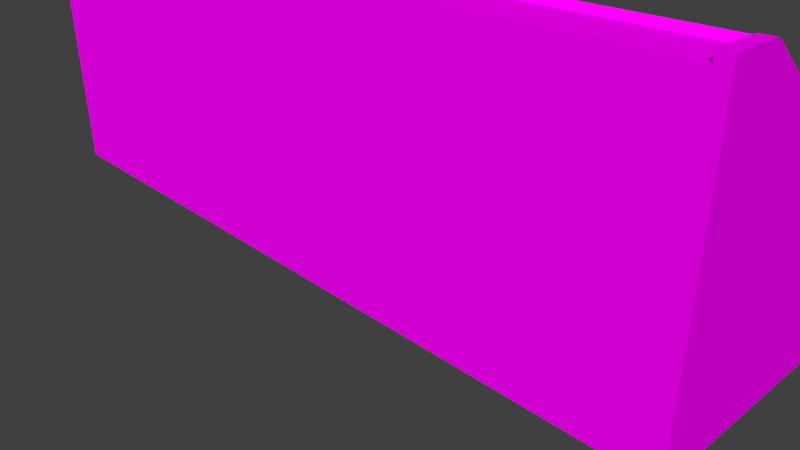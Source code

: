# Source: Terminalconsole4.blend  (saved by Blender 2.78.0; exported with 4.5.12 LTS)
import bpy
from mathutils import Matrix  # noqa: F401  (used for matrix-valued properties, if any)

bpy.ops.wm.read_factory_settings(use_empty=True)
scene = bpy.context.scene
scene.name = 'Scene'

# ---- collections
col_collection_1 = bpy.data.collections.new('Collection 1'); scene.collection.children.link(col_collection_1)

# ---- images (referenced by path relative to the original .blend; pixels are not part of the script)
import os
ASSET_DIR = os.environ.get("B2B_ASSET_DIR", "")  # directory of the original .blend (textures are referenced by path, not embedded)
HERE = os.path.dirname(os.path.abspath(__file__))  # packed textures are extracted next to this script under _unpacked/

def load_image(name, relpath, width, height, colorspace="sRGB"):
    """Load a texture the original file referenced (path relative to the .blend, or extracted next to this script)."""
    p = next((c for c in (os.path.join(HERE, relpath), os.path.join(ASSET_DIR, relpath)) if relpath and os.path.exists(c)), "")
    if p:
        img = bpy.data.images.load(p, check_existing=True)
        img.name = name
    else:  # same state as the original file: an image datablock whose file is absent (Cycles renders it pink)
        img = bpy.data.images.new(name, width, height)
        img.source = "FILE"
        img.filepath = "//" + (relpath or name)
    img.colorspace_settings.name = colorspace
    return img
img_black_png = load_image('Black.png', 'Black.png', 1024, 1024, 'sRGB')
img_pk02_computer01a_c_png = load_image('pk02_computer01a_C.png', 'pk02_computer01a_C.png', 1024, 1024, 'sRGB')
img_pk02_computer01b_c_png = load_image('pk02_computer01b_C.png', 'pk02_computer01b_C.png', 1024, 1024, 'sRGB')
img_pk02_computer01c_c_png = load_image('pk02_computer01c_C.png', 'pk02_computer01c_C.png', 1024, 1024, 'sRGB')
img_pk02_beam01_c_png = load_image('pk02_beam01_C.png', 'pk02_beam01_C.png', 1024, 1024, 'sRGB')
img_pk02_switches01b_c_png = load_image('pk02_switches01b_C.png', 'pk02_switches01b_C.png', 1024, 1024, 'sRGB')
img_pk02_wall06b_c_png = load_image('pk02_wall06b_C.png', 'pk02_wall06b_C.png', 1024, 1024, 'sRGB')

# ---- materials (node trees are filled in below, after node groups)
mat_terminalconsole3black = bpy.data.materials.new('Terminalconsole3black')
mat_terminalconsole3black.alpha_threshold = 0.0
mat_terminalconsole3black.roughness = 0.5
mat_term3computer1 = bpy.data.materials.new('Term3Computer1')
mat_term3computer1.alpha_threshold = 0.0
mat_term3computer1.roughness = 0.5
mat_term3computer2 = bpy.data.materials.new('Term3Computer2')
mat_term3computer2.alpha_threshold = 0.0
mat_term3computer2.roughness = 0.5
mat_term3computer3 = bpy.data.materials.new('Term3Computer3')
mat_term3computer3.alpha_threshold = 0.0
mat_term3computer3.roughness = 0.5
mat_term3beam = bpy.data.materials.new('Term3Beam')
mat_term3beam.alpha_threshold = 0.0
mat_term3beam.roughness = 0.5
mat_term3computer_switch = bpy.data.materials.new('Term3Computer switch')
mat_term3computer_switch.alpha_threshold = 0.0
mat_term3computer_switch.roughness = 0.5
mat_term3wallplate = bpy.data.materials.new('Term3wallplate')
mat_term3wallplate.alpha_threshold = 0.0
mat_term3wallplate.roughness = 0.5

# ---- material node trees
mat_terminalconsole3black.use_nodes = True; mat_terminalconsole3black.node_tree.nodes.clear()
_N = mat_terminalconsole3black.node_tree.nodes; _L = mat_terminalconsole3black.node_tree.links
n0 = _N.new('ShaderNodeOutputMaterial'); n0.name = 'Material Output'; n0.location = (300, 300)
n1 = _N.new('ShaderNodeBsdfDiffuse'); n1.name = 'Diffuse BSDF'; n1.location = (10, 300)
n2 = _N.new('ShaderNodeTexImage'); n2.name = 'Image Texture'; n2.location = (-180, 300)
n2.width = 140
n2.image = img_black_png
_L.new(n1.outputs[0], n0.inputs[0])
_L.new(n2.outputs[0], n1.inputs[0])
n0.is_active_output = True
mat_term3computer1.use_nodes = True; mat_term3computer1.node_tree.nodes.clear()
_N = mat_term3computer1.node_tree.nodes; _L = mat_term3computer1.node_tree.links
n0 = _N.new('ShaderNodeOutputMaterial'); n0.name = 'Material Output'; n0.location = (300, 300)
n1 = _N.new('ShaderNodeBsdfDiffuse'); n1.name = 'Diffuse BSDF'; n1.location = (10, 300)
n2 = _N.new('ShaderNodeTexImage'); n2.name = 'Image Texture'; n2.location = (-180, 300)
n2.width = 140
n2.image = img_pk02_computer01a_c_png
_L.new(n1.outputs[0], n0.inputs[0])
_L.new(n2.outputs[0], n1.inputs[0])
n0.is_active_output = True
mat_term3computer2.use_nodes = True; mat_term3computer2.node_tree.nodes.clear()
_N = mat_term3computer2.node_tree.nodes; _L = mat_term3computer2.node_tree.links
n0 = _N.new('ShaderNodeOutputMaterial'); n0.name = 'Material Output'; n0.location = (300, 300)
n1 = _N.new('ShaderNodeBsdfDiffuse'); n1.name = 'Diffuse BSDF'; n1.location = (10, 300)
n2 = _N.new('ShaderNodeTexImage'); n2.name = 'Image Texture'; n2.location = (-180, 300)
n2.width = 140
n2.image = img_pk02_computer01b_c_png
_L.new(n1.outputs[0], n0.inputs[0])
_L.new(n2.outputs[0], n1.inputs[0])
n0.is_active_output = True
mat_term3computer3.use_nodes = True; mat_term3computer3.node_tree.nodes.clear()
_N = mat_term3computer3.node_tree.nodes; _L = mat_term3computer3.node_tree.links
n0 = _N.new('ShaderNodeOutputMaterial'); n0.name = 'Material Output'; n0.location = (300, 300)
n1 = _N.new('ShaderNodeBsdfDiffuse'); n1.name = 'Diffuse BSDF'; n1.location = (10, 300)
n2 = _N.new('ShaderNodeTexImage'); n2.name = 'Image Texture'; n2.location = (-180, 300)
n2.width = 140
n2.image = img_pk02_computer01c_c_png
_L.new(n1.outputs[0], n0.inputs[0])
_L.new(n2.outputs[0], n1.inputs[0])
n0.is_active_output = True
mat_term3beam.use_nodes = True; mat_term3beam.node_tree.nodes.clear()
_N = mat_term3beam.node_tree.nodes; _L = mat_term3beam.node_tree.links
n0 = _N.new('ShaderNodeOutputMaterial'); n0.name = 'Material Output'; n0.location = (300, 300)
n1 = _N.new('ShaderNodeBsdfDiffuse'); n1.name = 'Diffuse BSDF'; n1.location = (10, 300)
n2 = _N.new('ShaderNodeTexImage'); n2.name = 'Image Texture'; n2.location = (-180, 300)
n2.width = 140
n2.image = img_pk02_beam01_c_png
_L.new(n1.outputs[0], n0.inputs[0])
_L.new(n2.outputs[0], n1.inputs[0])
n0.is_active_output = True
mat_term3computer_switch.use_nodes = True; mat_term3computer_switch.node_tree.nodes.clear()
_N = mat_term3computer_switch.node_tree.nodes; _L = mat_term3computer_switch.node_tree.links
n0 = _N.new('ShaderNodeOutputMaterial'); n0.name = 'Material Output'; n0.location = (300, 300)
n1 = _N.new('ShaderNodeBsdfDiffuse'); n1.name = 'Diffuse BSDF'; n1.location = (10, 300)
n2 = _N.new('ShaderNodeTexImage'); n2.name = 'Image Texture'; n2.location = (-180, 300)
n2.width = 140
n2.image = img_pk02_switches01b_c_png
_L.new(n1.outputs[0], n0.inputs[0])
_L.new(n2.outputs[0], n1.inputs[0])
n0.is_active_output = True
mat_term3wallplate.use_nodes = True; mat_term3wallplate.node_tree.nodes.clear()
_N = mat_term3wallplate.node_tree.nodes; _L = mat_term3wallplate.node_tree.links
n0 = _N.new('ShaderNodeOutputMaterial'); n0.name = 'Material Output'; n0.location = (300, 300)
n1 = _N.new('ShaderNodeBsdfDiffuse'); n1.name = 'Diffuse BSDF'; n1.location = (10, 300)
n2 = _N.new('ShaderNodeTexImage'); n2.name = 'Image Texture'; n2.location = (-180, 300)
n2.width = 140
n2.image = img_pk02_wall06b_c_png
_L.new(n1.outputs[0], n0.inputs[0])
_L.new(n2.outputs[0], n1.inputs[0])
n0.is_active_output = True

# ---- world
world_world = bpy.data.worlds.new('World'); scene.world = world_world
world_world.color = (0.05088, 0.05088, 0.05088)
world_world.use_sun_shadow = False
world_world.sun_shadow_jitter_overblur = 0.0
world_world.cycles.sampling_method = 'MANUAL'

# ---- cameras
cam_camera = bpy.data.cameras.new('Camera')
cam_camera.clip_end = 100.0
cam_camera.lens = 35.0
cam_camera.sensor_width = 32.0
cam_camera.sensor_height = 18.0
cam_camera.ortho_scale = 7.314
cam_camera.dof.focus_distance = 0.0

# ---- meshes
me_cube = bpy.data.meshes.new('Cube')
me_cube.from_pydata([(0.9895, 0.6175, -2.644), (0.9895, -1.383, -2.644), (-1.011, -1.383, -2.644), (-1.011, 0.6175, -2.644), (0.9895, 0.6175, -0.6444), (0.9895, -1.383, 0.855), (-1.011, -1.383, 0.855), (-1.011, 0.6175, -0.6444), (0.9895, -0.9294, -2.644), (-1.011, -0.9294, -2.644), (0.9895, -0.9294, 0.855), (-1.011, -0.9294, 0.855), (0.2143, 0.6175, -2.644), (0.2143, -1.383, -2.644), (0.2143, -1.383, 0.855), (0.2143, -0.9294, 0.855), (0.2143, -0.9294, -2.644), (-0.2141, 0.6175, -2.644), (-0.2141, -1.383, -2.644), (-0.2141, -1.383, 0.855), (-0.2141, -0.9294, -2.644), (-0.2141, -0.9294, 0.855), (-1.011, 0.5148, -2.644), (0.9895, 0.5148, -2.644), (0.2143, 0.5148, -2.644), (0.2143, 0.5148, -0.5449), (-0.2141, 0.5148, -2.644), (-0.2141, 0.5148, -0.5449), (0.9895, -0.8234, -2.644), (0.2143, -0.8234, 0.7523), (-0.2141, -0.8234, 0.7523), (-1.011, -0.8234, -2.644), (0.2143, -0.8234, -2.644), (-0.2141, -0.8234, -2.644), (0.9577, -0.9294, 0.855), (0.9577, 0.6175, -2.644), (0.9577, -1.383, -2.644), (0.9577, -1.383, 0.855), (0.9577, -0.9294, -2.644), (0.9577, 0.5148, -0.5449), (0.9577, 0.5148, -2.644), (0.9577, -0.8234, 0.7523), (0.9577, -0.8234, -2.644), (-0.9733, 0.6175, -2.644), (-0.9733, -1.383, -2.644), (-0.9733, -1.383, 0.855), (-0.9733, -0.9294, -2.644), (-0.9733, -0.9294, 0.855), (-0.9733, 0.5148, -2.644), (-0.9733, 0.5148, -0.5449), (-0.9733, -0.8234, -2.644), (-0.9733, -0.8234, 0.7523), (-1.011, 0.2555, -2.644), (0.2143, 0.2555, -2.644), (-0.2141, 0.2555, -2.644), (0.9895, 0.2555, -2.644), (0.2143, 0.2555, -0.2936), (-0.2141, 0.2555, -0.2936), (0.9577, 0.2555, -2.644), (-0.9733, 0.2555, -2.644), (0.9895, -0.284, -2.644), (0.2143, -0.284, 0.2294), (-0.2141, -0.284, 0.2294), (-1.011, -0.284, -2.644), (0.2143, -0.284, -2.644), (-0.2141, -0.284, -2.644), (0.9577, -0.284, -2.644), (-0.9733, -0.284, -2.644), (-0.2485, -0.9294, 0.855), (-0.2485, 0.6175, -2.644), (-0.2485, -1.383, -2.644), (-0.2485, 0.6175, -0.6444), (-0.2485, -1.383, 0.855), (-0.2485, -0.9294, -2.644), (-0.2485, 0.5148, -2.644), (-0.2485, -0.8234, -2.644), (-0.2485, 0.2555, -2.644), (-0.2485, -0.284, -2.644), (0.243, 0.6175, -2.644), (0.243, -1.383, -2.644), (0.243, 0.6175, -0.6444), (0.243, -1.383, 0.855), (0.243, -0.9294, -2.644), (0.243, 0.5148, -2.644), (0.243, -0.8234, -2.644), (0.243, -0.9294, 0.855), (0.243, 0.2555, -2.644), (0.243, -0.284, -2.644), (0.9895, -0.3644, -2.644), (0.2143, -0.3644, 0.3074), (-0.2141, -0.3644, 0.3074), (-1.011, -0.3644, -2.644), (0.2143, -0.3644, -2.644), (-0.2141, -0.3644, -2.644), (0.9577, -0.3644, -2.644), (-0.9733, -0.3644, -2.644), (-0.2485, -0.3644, -2.644), (-0.2485, -0.3644, 0.3074), (0.243, -0.3644, -2.644), (0.243, -0.3644, 0.3074), (-1.011, 0.3427, -2.644), (0.2143, 0.3427, -2.644), (-0.2141, 0.3427, -2.644), (0.9577, 0.3427, -2.644), (-0.9733, 0.3427, -2.644), (0.9895, 0.3427, -2.644), (0.2143, 0.3427, -0.378), (-0.2141, 0.3427, -0.378), (-0.2485, 0.3427, -0.378), (-0.2485, 0.3427, -2.644), (0.243, 0.3427, -0.378), (0.243, 0.3427, -2.644), (-1.011, 0.6639, -0.5696), (-1.011, 0.5612, -0.47), (0.9895, -0.777, 0.8271), (0.9895, -0.8829, 0.9298), (0.9577, -0.8829, 0.9298), (-0.2141, -0.8829, 0.9298), (0.2143, -0.8829, 0.9298), (-0.2485, -0.8829, 0.9298), (0.9895, 0.6639, -0.5696), (0.9895, 0.5612, -0.47), (0.9577, 0.5612, -0.47), (-1.011, -0.8829, 0.9298), (-1.011, -0.777, 0.8271), (0.9577, -0.777, 0.8271), (0.243, -0.8829, 0.9298), (-0.9733, -0.8829, 0.9298), (-0.9733, 0.5612, -0.47), (-0.9733, -0.777, 0.8271), (0.2143, 0.3891, -0.3032), (0.2143, 0.302, -0.2187), (-0.2141, 0.3891, -0.3032), (-0.2141, 0.302, -0.2187), (0.2143, -0.2375, 0.3042), (-0.2141, -0.2375, 0.3042), (-0.2485, 0.3891, -0.3032), (0.243, 0.3891, -0.3032), (0.2143, -0.318, 0.3822), (-0.2141, -0.318, 0.3822), (-0.2485, -0.318, 0.3822), (0.243, -0.318, 0.3822), (-0.2141, 0.2733, -0.2649), (0.2143, 0.2733, -0.2649), (0.2143, -0.2662, 0.258), (-0.2141, -0.2662, 0.258), (0.9895, -0.9294, 0.9593), (0.9895, -1.383, 0.9593), (-0.9733, -1.383, 0.9552), (-1.011, -1.383, 0.9552), (-1.011, -0.9294, 0.9552), (0.9577, -0.9294, 0.9593), (0.243, -1.383, 0.9593), (0.2143, -1.383, 0.9593), (0.2143, -0.9294, 0.9593), (-0.2485, -0.9294, 0.9593), (-0.2141, -0.9294, 0.9593), (-0.2141, -1.383, 0.9593), (0.9577, -1.383, 0.9593), (-0.9733, -0.9294, 0.9552), (-0.2485, -1.383, 0.9593), (0.243, -0.9294, 0.9593), (0.6004, 0.6175, -2.644), (0.6004, -1.383, -2.644), (0.6004, -0.9294, -2.644), (0.6004, 0.5148, -2.644), (0.6004, -0.8234, -2.644), (0.6004, 0.2555, -2.644), (0.6004, -0.284, -2.644), (0.6004, -0.3644, -2.644), (0.6004, 0.3427, -2.644), (-0.6109, 0.6175, -2.644), (-0.6109, -1.383, -2.644), (-0.6109, -0.9294, -2.644), (-0.6109, 0.5148, -2.644), (-0.6109, -0.8234, -2.644), (-0.6109, 0.2555, -2.644), (-0.6109, -0.284, -2.644), (-0.6109, -0.3644, -2.644), (-0.6109, 0.3427, -2.644), (-0.2764, 0.5148, -0.5449), (-0.2764, -0.8234, 0.7523), (-0.2764, 0.6175, -2.644), (-0.2764, -1.383, -2.644), (-0.2764, -0.9294, -2.644), (-0.2764, 0.5148, -2.644), (-0.2764, -0.8234, -2.644), (-0.2764, 0.2555, -2.644), (-0.2764, -0.284, -2.644), (-0.2764, -0.3644, -2.644), (-0.2764, 0.3427, -2.644), (-0.5836, 0.6175, -2.644), (-0.5836, -1.383, -2.644), (-0.5836, -0.9294, -2.644), (-0.5836, 0.5148, -2.644), (-0.5836, -0.8234, -2.644), (-0.5836, 0.2555, -2.644), (-0.5836, -0.284, -2.644), (-0.5836, -0.3644, -2.644), (-0.5836, 0.3427, -2.644), (-0.5836, 0.5148, -0.5449), (-0.5836, -0.8234, 0.7523), (-0.639, 0.6175, -2.644), (-0.639, -1.383, -2.644), (-0.639, -0.9294, -2.644), (-0.639, 0.5148, -2.644), (-0.639, -0.8234, -2.644), (-0.639, 0.2555, -2.644), (-0.639, -0.284, -2.644), (-0.639, -0.3644, -2.644), (-0.639, 0.3427, -2.644), (-0.639, 0.5148, -0.5449), (-0.639, -0.8234, 0.7523), (-0.9442, 0.6175, -2.644), (-0.9442, -1.383, -2.644), (-0.9442, -0.9294, -2.644), (-0.9442, 0.5148, -2.644), (-0.9442, -0.8234, -2.644), (-0.9442, 0.2555, -2.644), (-0.9442, -0.284, -2.644), (-0.9442, -0.3644, -2.644), (-0.9442, 0.3427, -2.644), (-0.9442, 0.5148, -0.5449), (-0.9442, -0.8234, 0.7523), (0.2719, 0.5148, -0.5449), (0.2719, 0.6175, -2.644), (0.2719, -1.383, -2.644), (0.2719, -0.9294, -2.644), (0.2719, 0.5148, -2.644), (0.2719, -0.8234, -2.644), (0.2719, 0.2555, -2.644), (0.2719, -0.284, -2.644), (0.2719, -0.3644, -2.644), (0.2719, 0.3427, -2.644), (0.2719, -0.8234, 0.7523), (0.2719, 0.2555, -0.2936), (0.5757, 0.5148, -0.5449), (0.5757, -0.8234, 0.7523), (0.5757, 0.2555, -0.2936), (0.5757, 0.6175, -2.644), (0.5757, -1.383, -2.644), (0.5757, -0.9294, -2.644), (0.5757, 0.5148, -2.644), (0.5757, -0.8234, -2.644), (0.5757, 0.2555, -2.644), (0.5757, -0.284, -2.644), (0.5757, -0.3644, -2.644), (0.5757, 0.3427, -2.644), (0.6254, 0.5148, -0.5449), (0.6254, -0.8234, 0.7523), (0.6254, 0.2555, -0.2936), (0.6254, 0.6175, -2.644), (0.6254, -1.383, -2.644), (0.6254, -0.9294, -2.644), (0.6254, 0.5148, -2.644), (0.6254, -0.8234, -2.644), (0.6254, 0.2555, -2.644), (0.6254, -0.284, -2.644), (0.6254, -0.3644, -2.644), (0.6254, 0.3427, -2.644), (0.9251, 0.5148, -0.5449), (0.9251, -0.8234, 0.7523), (0.9251, 0.2555, -0.2936), (0.9251, 0.6175, -2.644), (0.9251, -1.383, -2.644), (0.9251, -0.9294, -2.644), (0.9251, 0.5148, -2.644), (0.9251, -0.8234, -2.644), (0.9251, 0.2555, -2.644), (0.9251, -0.284, -2.644), (0.9251, -0.3644, -2.644), (0.9251, 0.3427, -2.644)], [], [(46, 44, 2, 9), (37, 5, 147, 158), (263, 251, 162, 239, 225, 78, 80, 4, 0, 35), (21, 15, 118, 117), (50, 46, 9, 31), (84, 82, 16, 32), (68, 72, 160, 155), (82, 79, 13, 16), (32, 16, 20, 33), (97, 140, 136, 108), (15, 21, 19, 14), (16, 13, 18, 20), (12, 24, 26, 17), (78, 83, 24, 12), (43, 48, 22, 3), (99, 110, 137, 141), (202, 213, 43, 3, 7, 71, 69, 182, 191, 171), (89, 90, 30, 29), (92, 32, 33, 93), (29, 234, 235, 224, 25, 106, 110, 99, 89), (98, 84, 32, 92), (95, 50, 31, 91), (88, 28, 42, 94), (0, 23, 40, 35), (237, 249, 250, 248, 236, 238), (8, 1, 36, 38), (19, 21, 156, 157), (51, 49, 128, 129), (28, 8, 38, 42), (49, 51, 223, 222), (220, 217, 50, 95), (213, 216, 48, 43), (217, 215, 46, 50), (215, 214, 44, 46), (221, 218, 59, 104), (105, 55, 58, 103), (4, 10, 5, 1, 8, 28, 88, 60, 55, 105, 23, 0), (104, 59, 52, 100), (111, 86, 53, 101), (101, 53, 54, 102), (218, 219, 67, 59), (234, 29, 30, 181, 201, 212, 223, 51, 129, 125, 41, 261, 249, 237), (55, 60, 66, 58), (59, 67, 63, 52), (86, 87, 64, 53), (53, 64, 65, 54), (56, 57, 142, 143), (54, 65, 77, 76), (102, 54, 76, 109), (20, 18, 70, 73), (33, 20, 73, 75), (17, 26, 74, 69), (7, 11, 123, 124, 113, 112), (93, 33, 75, 96), (180, 181, 30, 90, 97, 108, 107, 27), (230, 231, 87, 86), (233, 230, 86, 111), (232, 229, 84, 98), (225, 228, 83, 78), (227, 226, 79, 82), (45, 6, 2, 44, 214, 203, 172, 192, 183, 70, 18, 13, 79, 226, 240, 163, 252, 264, 36, 1, 5, 37, 81, 14, 19, 72), (229, 227, 82, 84), (231, 232, 98, 87), (97, 90, 89, 99, 141, 138, 139, 140), (65, 93, 96, 77), (219, 220, 95, 67), (60, 88, 94, 66), (67, 95, 91, 63), (87, 98, 92, 64), (64, 92, 93, 65), (228, 233, 111, 83), (26, 102, 109, 74), (25, 27, 107, 106), (24, 101, 102, 26), (39, 260, 262, 261, 41), (83, 111, 101, 24), (48, 104, 100, 22), (39, 41, 125, 122), (23, 105, 103, 40), (216, 221, 104, 48), (129, 124, 123, 127, 119, 117, 118, 126, 116, 115, 114, 125), (125, 114, 121, 122), (131, 134, 138, 141, 137, 130), (130, 132, 133, 131), (132, 136, 140, 139, 135, 133), (128, 113, 124, 129), (134, 135, 139, 138), (4, 80, 71, 7, 112, 120), (61, 62, 135, 134), (57, 56, 131, 133), (106, 107, 108, 136, 132, 130, 137, 110), (56, 61, 134, 131), (10, 4, 120, 121, 114, 115), (62, 57, 133, 135), (143, 142, 145, 144), (57, 62, 145, 142), (62, 61, 144, 145), (61, 56, 143, 144), (159, 150, 149, 148), (161, 154, 153, 152), (146, 151, 158, 147), (156, 155, 160, 157), (72, 19, 157, 160), (11, 6, 149, 150), (81, 85, 161, 152), (15, 14, 153, 154), (5, 10, 146, 147), (14, 81, 152, 153), (34, 37, 158, 151), (6, 45, 148, 149), (45, 47, 159, 148), (254, 259, 170, 165), (257, 258, 169, 168), (255, 253, 164, 166), (253, 252, 163, 164), (251, 254, 165, 162), (258, 255, 166, 169), (259, 256, 167, 170), (256, 257, 168, 167), (194, 199, 179, 174), (212, 201, 200, 211), (197, 198, 178, 177), (196, 197, 177, 176), (199, 196, 176, 179), (193, 192, 172, 173), (195, 193, 173, 175), (191, 194, 174, 171), (198, 195, 175, 178), (96, 75, 186, 189), (69, 74, 185, 182), (75, 73, 184, 186), (12, 17, 69, 71, 80, 78), (45, 72, 68, 47), (73, 70, 183, 184), (109, 76, 187, 190), (76, 77, 188, 187), (77, 96, 189, 188), (74, 109, 190, 185), (189, 186, 195, 198), (182, 185, 194, 191), (186, 184, 193, 195), (184, 183, 192, 193), (190, 187, 196, 199), (200, 201, 181, 180), (187, 188, 197, 196), (188, 189, 198, 197), (185, 190, 199, 194), (211, 200, 180, 27, 25, 224, 236, 248, 260, 39, 122, 128, 49, 222), (174, 179, 210, 205), (177, 178, 209, 208), (176, 177, 208, 207), (179, 176, 207, 210), (173, 172, 203, 204), (175, 173, 204, 206), (171, 174, 205, 202), (178, 175, 206, 209), (205, 210, 221, 216), (222, 223, 212, 211), (208, 209, 220, 219), (207, 208, 219, 218), (120, 112, 113, 128, 122, 121), (210, 207, 218, 221), (204, 203, 214, 215), (206, 204, 215, 217), (202, 205, 216, 213), (209, 206, 217, 220), (260, 248, 250, 262), (242, 247, 233, 228), (245, 246, 232, 231), (238, 235, 234, 237), (243, 241, 227, 229), (241, 240, 226, 227), (239, 242, 228, 225), (246, 243, 229, 232), (247, 244, 230, 233), (244, 245, 231, 230), (167, 168, 245, 244), (170, 167, 244, 247), (169, 166, 243, 246), (162, 165, 242, 239), (164, 163, 240, 241), (166, 164, 241, 243), (168, 169, 246, 245), (165, 170, 247, 242), (250, 249, 261, 262), (268, 269, 257, 256), (271, 268, 256, 259), (270, 267, 255, 258), (263, 266, 254, 251), (265, 264, 252, 253), (85, 81, 37, 34), (267, 265, 253, 255), (269, 270, 258, 257), (266, 271, 259, 254), (40, 103, 271, 266), (66, 94, 270, 269), (42, 38, 265, 267), (38, 36, 264, 265), (35, 40, 266, 263), (94, 42, 267, 270), (103, 58, 268, 271), (58, 66, 269, 268), (85, 34, 116, 126), (11, 7, 3, 22, 100, 52, 63, 91, 31, 9, 2, 6), (47, 68, 119, 127), (224, 235, 238, 236), (127, 123, 150, 159), (123, 11, 150), (47, 127, 159), (117, 119, 155, 156), (21, 117, 156), (68, 155, 119), (126, 118, 154, 161), (15, 154, 118), (85, 126, 161), (115, 116, 151, 146), (10, 115, 146), (34, 151, 116)])
me_cube.polygons.foreach_set('material_index', [0, 6, 6, 6, 0, 0, 6, 0, 0, 6, 6, 0, 0, 0, 0, 6, 6, 2, 0, 4, 0, 0, 0, 0, 4, 0, 6, 6, 0, 4, 0, 0, 0, 0, 0, 0, 6, 0, 0, 0, 0, 4, 0, 0, 0, 0, 0, 0, 0, 0, 0, 0, 6, 0, 4, 0, 0, 0, 0, 0, 6, 0, 0, 6, 0, 0, 0, 0, 0, 0, 0, 0, 6, 0, 4, 0, 0, 6, 0, 0, 6, 6, 6, 6, 6, 6, 6, 6, 6, 6, 6, 6, 6, 6, 0, 0, 0, 0, 6, 6, 6, 6, 6, 6, 6, 6, 6, 6, 6, 6, 6, 0, 0, 0, 0, 0, 0, 0, 0, 0, 4, 0, 0, 0, 0, 0, 0, 0, 0, 0, 0, 6, 6, 0, 0, 0, 0, 0, 0, 0, 0, 0, 0, 3, 0, 0, 0, 6, 0, 0, 0, 0, 0, 0, 0, 0, 0, 5, 0, 0, 6, 0, 0, 0, 0, 0, 6, 0, 0, 1, 0, 0, 0, 0, 0, 0, 0, 0, 0, 0, 0, 0, 0, 0, 2, 0, 0, 0, 0, 0, 6, 0, 0, 0, 0, 0, 0, 0, 0, 0, 0, 0, 6, 6, 6, 6, 6, 6, 6, 6, 6, 6, 6, 6, 6, 6, 6, 6])
_uv = me_cube.uv_layers.new(name='UVMap')
_uv.uv.foreach_set('vector', [0.0, 0.0, 0.0, 0.0, 0.0, 0.0, 0.0, 0.0, 1.0, 0.1404, 0.7274, 0.1404, 0.7274, 0.0, 1.0, 3.336e-07, 0.08624, 5.96e-08, 0.4878, 0.0, 0.5212, 0.0, 0.5543, 0.0, 0.9612, 0.0, 1.0, 0.0, 1.0, 1.0, 0.0, 1.0, 3.194e-07, 5.96e-08, 0.04254, 5.96e-08, 0.8283, 0.4924, 0.8283, 0.0, 0.926, 0.0, 0.926, 0.4924, 0.0, 0.0, 0.0, 0.0, 0.0, 0.0, 0.0, 0.0, 0.0, 0.0, 0.0, 0.0, 0.0, 0.0, 0.0, 0.0, 0.588, 0.0, 0.588, 0.5207, 0.4654, 0.5207, 0.4654, 0.0, 0.0, 0.0, 0.0, 0.0, 0.0, 0.0, 0.0, 0.0, 0.0, 0.0, 0.0, 0.0, 0.0, 0.0, 0.0, 0.0, 0.2471, 0.01869, 0.4942, 0.0, 0.4942, 0.9813, 0.2471, 1.0, 0.9728, 1.0, 0.5, 1.0, 0.5, 0.612, 0.9728, 0.612, 0.0, 0.0, 0.0, 0.0, 0.0, 0.0, 0.0, 0.0, 0.0, 0.0, 0.0, 0.0, 0.0, 0.0, 0.0, 0.0, 0.0, 0.0, 0.0, 0.0, 0.0, 0.0, 0.0, 0.0, 0.0, 0.0, 0.0, 0.0, 0.0, 0.0, 0.0, 0.0, 0.2471, 0.01869, 0.2471, 1.0, 3.422e-07, 0.9813, 0.0, 0.0, 0.4876, 1.0, 0.08708, 1.0, 0.04878, 1.0, 1.564e-07, 1.0, 0.0, 0.0, 1.0, 5.96e-08, 1.0, 1.0, 0.9633, 1.0, 0.5603, 1.0, 0.5244, 1.0, 8.635e-05, 8.635e-05, 0.9999, 8.635e-05, 0.9999, 0.7459, 8.686e-05, 0.7459, 0.0, 0.0, 0.0, 0.0, 0.0, 0.0, 0.0, 0.0, 2.847e-06, 0.0, 1.0, 6.396e-08, 1.0, 0.8063, 1.0, 1.0, 0.0, 1.0, 5.176e-07, 0.8714, 0.497, 0.8714, 0.4971, 0.343, 2.329e-06, 0.343, 0.0, 0.0, 0.0, 0.0, 0.0, 0.0, 0.0, 0.0, 0.0, 0.0, 0.0, 0.0, 0.0, 0.0, 0.0, 0.0, 0.0, 0.0, 0.0, 0.0, 0.0, 0.0, 0.0, 0.0, 0.0, 0.0, 0.0, 0.0, 0.0, 0.0, 0.0, 0.0, 0.0, 6.396e-08, 1.0, 0.0, 1.0, 0.8063, 1.0, 1.0, 1.201e-06, 1.0, 1.201e-06, 0.8063, 0.0, 0.0, 0.0, 0.0, 0.0, 0.0, 0.0, 0.0, 1.0, 0.0, 1.0, 0.25, 0.0, 0.25, 0.0, 0.0, 0.0, 0.99, 3.462e-07, 0.0, 1.0, 0.009965, 1.0, 1.0, 0.0, 0.0, 0.0, 0.0, 0.0, 0.0, 0.0, 0.0, 1.0, 0.0, 1.0, 1.0, 6.128e-06, 1.0, 0.0, 0.0, 0.0, 0.0, 0.0, 0.0, 0.0, 0.0, 0.0, 0.0, 0.0, 0.0, 0.0, 0.0, 0.0, 0.0, 0.0, 0.0, 0.0, 0.0, 0.0, 0.0, 0.0, 0.0, 0.0, 0.0, 0.0, 0.0, 0.0, 0.0, 0.0, 0.0, 0.0, 0.0, 0.0, 0.0, 0.0, 0.0, 0.0, 0.0, 0.0, 0.0, 0.0, 0.0, 0.0, 0.0, 0.0, 0.0, 0.0, 0.0, 1.0, 0.5715, 0.2266, 1.0, 0.0, 1.0, 2.682e-07, 3.407e-08, 0.2266, 5.11e-08, 0.2795, 3.407e-08, 0.509, 1.703e-08, 0.5493, 1.703e-08, 0.819, 0.0, 0.8626, 1.703e-08, 0.9486, 1.703e-08, 1.0, 3.407e-08, 0.0, 0.0, 0.0, 0.0, 0.0, 0.0, 0.0, 0.0, 0.0, 0.0, 0.0, 0.0, 0.0, 0.0, 0.0, 0.0, 0.0, 0.0, 0.0, 0.0, 0.0, 0.0, 0.0, 0.0, 0.0, 0.0, 0.0, 0.0, 0.0, 0.0, 0.0, 0.0, 1.0, 0.3551, 1.0, 0.385, 1.0, 0.6068, 1.0, 0.6391, 1.0, 0.7982, 1.0, 0.8268, 1.0, 0.9849, 1.0, 1.0, 1.353e-06, 1.0, 0.0, 0.0, 1.0, 0.0, 1.0, 0.01689, 1.0, 0.1721, 1.0, 0.1978, 0.0, 0.0, 0.0, 0.0, 0.0, 0.0, 0.0, 0.0, 0.0, 0.0, 0.0, 0.0, 0.0, 0.0, 0.0, 0.0, 0.0, 0.0, 0.0, 0.0, 0.0, 0.0, 0.0, 0.0, 0.0, 0.0, 0.0, 0.0, 0.0, 0.0, 0.0, 0.0, 0.0, 0.0, 0.0, 0.0, 0.0, 0.0, 0.0, 0.0, 0.0, 0.0, 0.0, 0.0, 0.0, 0.0, 0.0, 0.0, 0.0, 0.0, 0.0, 0.0, 0.0, 0.0, 0.0, 0.0, 0.0, 0.0, 0.0, 0.0, 0.0, 0.0, 0.0, 0.0, 0.0, 0.0, 0.0, 0.0, 0.0, 0.0, 0.0, 0.0, 0.0, 0.0, 0.0, 0.0, 0.0, 0.0, 0.0, 0.0, 0.03961, 0.0, 0.03961, 0.9914, 0.0, 1.0, 0.0, 0.9321, 2.743e-08, 0.07446, 0.0, 0.008632, 0.0, 0.0, 0.0, 0.0, 0.0, 0.0, 0.0, 0.0, 0.0, 1.0, 3.826e-06, 0.0, 1.0, 0.0, 1.0, 0.343, 0.4481, 0.343, 0.4481, 0.8714, 1.0, 0.8714, 1.0, 1.0, 0.0, 0.0, 0.0, 0.0, 0.0, 0.0, 0.0, 0.0, 0.0, 0.0, 0.0, 0.0, 0.0, 0.0, 0.0, 0.0, 0.0, 0.0, 0.0, 0.0, 0.0, 0.0, 0.0, 0.0, 0.0, 0.0, 0.0, 0.0, 0.0, 0.0, 0.0, 0.0, 0.0, 0.0, 0.0, 0.0, 0.0, 0.0, 0.0, 0.0, 0.9814, 0.0, 1.0, 0.0, 1.0, 0.5, 0.9814, 0.5, 0.9668, 0.5, 0.8142, 0.5, 0.8002, 0.5, 0.7865, 0.5, 0.633, 0.5, 0.619, 0.5, 0.6018, 0.5, 0.3876, 0.5, 0.3733, 0.5, 0.3588, 0.5, 0.2069, 0.5, 0.1945, 0.5, 0.1821, 0.5, 0.03219, 0.5, 0.01588, 0.5, 0.0, 0.5, 0.0, 0.0, 0.01588, 0.0, 0.3733, 0.0, 0.3876, 0.0, 0.6018, 0.0, 0.619, 0.0, 0.0, 0.0, 0.0, 0.0, 0.0, 0.0, 0.0, 0.0, 0.0, 0.0, 0.0, 0.0, 0.0, 0.0, 0.0, 0.0, 1.0, 2.97e-08, 1.0, 0.03427, 1.0, 0.4612, 1.0, 0.4898, 0.7471, 0.4898, 0.7471, 0.4612, 0.7471, 0.03427, 0.7471, 0.0, 0.0, 0.0, 0.0, 0.0, 0.0, 0.0, 0.0, 0.0, 0.0, 0.0, 0.0, 0.0, 0.0, 0.0, 0.0, 0.0, 0.0, 0.0, 0.0, 0.0, 0.0, 0.0, 0.0, 0.0, 0.0, 0.0, 0.0, 0.0, 0.0, 0.0, 0.0, 0.0, 0.0, 0.0, 0.0, 0.0, 0.0, 0.0, 0.0, 0.0, 0.0, 0.0, 0.0, 0.0, 0.0, 0.0, 0.0, 0.0, 0.0, 0.0, 0.0, 0.0, 0.0, 0.0, 0.0, 0.0, 0.0, 0.0, 0.0, 0.0, 0.0, 0.0, 0.0, 0.0, 0.5, 0.0, 0.5, 1.0, 0.0, 1.0, 1.865e-07, 0.0, 0.0, 0.0, 0.0, 0.0, 0.0, 0.0, 0.0, 0.0, 0.0, 0.0, 1.0, 0.0, 1.0, 0.1937, 1.0, 1.0, 1.827e-06, 1.0, 0.0, 0.0, 0.0, 0.0, 0.0, 0.0, 0.0, 0.0, 0.0, 0.0, 0.0, 0.0, 0.0, 0.0, 0.0, 0.0, 1.0, 0.0, 1.0, 0.99, 2.077e-06, 1.0, 0.0, 0.009965, 0.0, 0.0, 0.0, 0.0, 0.0, 0.0, 0.0, 0.0, 0.0, 0.0, 0.0, 0.0, 0.0, 0.0, 0.0, 0.0, 0.0, 0.01859, 0.0, 0.0, 0.07379, 0.0, 0.07379, 0.01859, 0.07379, 0.381, 0.07379, 0.3982, 0.07379, 0.6124, 0.07379, 0.6267, 0.07379, 0.9841, 0.07379, 1.0, 2.384e-07, 1.0, 2.384e-07, 0.9841, 0.7305, 0.0, 1.0, 0.0, 1.0, 0.8576, 0.7305, 0.8576, 0.9418, 0.8767, 0.9418, 0.1138, 0.9418, 0.0, 1.0, 0.0, 1.0, 1.0, 0.9418, 1.0, 0.9418, 1.0, 0.06998, 1.0, 0.06998, 0.8767, 0.9418, 0.8767, 0.06998, 1.0, 1.819e-07, 1.0, 0.0, 1.211e-07, 0.06998, 1.211e-07, 0.06998, 0.1138, 0.06998, 0.8767, 1.0, 0.8576, 0.6984, 0.8576, 0.6984, 0.0, 1.0, 0.0, 0.9418, 0.1138, 0.06998, 0.1138, 0.06998, 1.211e-07, 0.9418, 0.0, 1.0, 0.0, 1.0, 0.3733, 1.0, 0.619, 1.0, 1.0, 2.706e-06, 1.0, 0.0, 0.0, 0.7471, 1.935e-08, 0.7471, 0.5564, 0.4942, 0.5564, 0.4942, 0.0, 1.0, 1.935e-08, 1.0, 0.5564, 0.7471, 0.5564, 0.7471, 0.0, 0.9417, 0.1793, 0.07001, 0.1793, 4.234e-05, 0.1793, 4.234e-05, 4.234e-05, 0.07001, 4.234e-05, 0.9417, 4.24e-05, 1.0, 4.24e-05, 1.0, 0.1793, 0.2471, 0.0, 0.2471, 0.9756, 0.0, 1.0, 0.0, 0.02436, 0.03961, 0.008633, 0.03961, 1.0, 6.857e-08, 0.9914, 1.234e-07, 0.9255, 0.0, 0.06791, 2.743e-08, 0.0, 0.2471, 0.9756, 0.2471, 0.0, 0.4942, 0.02436, 0.4942, 1.0, 0.0, 0.0, 1.0, 1.587e-07, 1.0, 1.0, 6.955e-08, 1.0, 0.0, 0.0, 0.0, 0.0, 0.0, 0.0, 0.0, 0.0, 0.0, 0.0, 0.0, 0.0, 0.0, 0.0, 0.0, 0.0, 0.0, 0.0, 0.0, 0.0, 0.0, 0.0, 0.0, 0.0, 0.7295, 0.1046, 1.0, 0.1046, 1.0, 1.0, 0.7295, 1.0, 0.9664, 0.05958, 1.0, 0.05958, 1.0, 0.5672, 0.9664, 0.5672, 0.8656, 1.0, 0.8283, 1.0, 0.8283, 0.4924, 0.8656, 0.4924, 0.926, 0.05958, 0.9664, 0.05958, 0.9664, 0.5672, 0.926, 0.5672, 0.4654, 0.6377, 0.425, 0.6377, 0.425, 0.5207, 0.4654, 0.5207, 0.7295, 0.0, 0.7295, 0.9242, 0.0, 0.9242, 0.0, 0.0, 0.7105, 0.0, 0.7105, 0.5207, 0.588, 0.5207, 0.588, 0.0, 0.3429, 6.85e-08, 0.3429, 0.5207, 0.2203, 0.5207, 0.2203, 0.0, 0.09773, 0.5207, 0.09773, 1.37e-07, 0.2203, 0.0, 0.2203, 0.5207, 0.3765, 0.6377, 0.3429, 0.6377, 0.3429, 0.5207, 0.3765, 0.5207, 1.0, 0.0, 1.0, 1.0, 0.0, 1.0, 0.0, 1.315e-07, 0.5091, 0.6331, 0.4654, 0.6331, 0.4654, 0.5207, 0.5091, 0.5207, 0.8283, 0.0, 0.8283, 0.5207, 0.7105, 0.5207, 0.7105, 0.0, 0.0, 0.0, 0.0, 0.0, 0.0, 0.0, 0.0, 0.0, 0.0, 0.0, 0.0, 0.0, 0.0, 0.0, 0.0, 0.0, 0.0, 0.0, 0.0, 0.0, 0.0, 0.0, 0.0, 0.0, 0.0, 0.0, 0.0, 0.0, 0.0, 0.0, 0.0, 0.0, 0.0, 0.0, 0.0, 0.0, 0.0, 0.0, 0.0, 0.0, 0.0, 0.0, 0.0, 0.0, 0.0, 0.0, 0.0, 0.0, 0.0, 0.0, 0.0, 0.0, 0.0, 0.0, 0.0, 0.0, 0.0, 0.0, 0.0, 0.0, 0.0, 0.0, 0.0, 0.0, 0.0, 0.0, 0.0, 0.0, 0.0, 0.0, 0.0, 0.0, 1.076e-06, 0.0, 1.0, 0.0, 1.0, 1.0, 0.0, 1.0, 0.0, 0.0, 0.0, 0.0, 0.0, 0.0, 0.0, 0.0, 0.0, 0.0, 0.0, 0.0, 0.0, 0.0, 0.0, 0.0, 0.0, 0.0, 0.0, 0.0, 0.0, 0.0, 0.0, 0.0, 0.0, 0.0, 0.0, 0.0, 0.0, 0.0, 0.0, 0.0, 0.0, 0.0, 0.0, 0.0, 0.0, 0.0, 0.0, 0.0, 0.0, 0.0, 0.0, 0.0, 0.0, 0.0, 0.0, 0.0, 0.0, 0.0, 0.0, 0.0, 0.0, 0.0, 0.0, 0.0, 0.0, 0.0, 0.0, 0.0, 0.0, 0.0, 0.0, 0.0, 0.0, 0.0, 0.0, 0.0, 0.0, 0.0, 0.0, 0.0, 0.0, 0.0, 0.0, 0.0, 0.0, 0.0, 0.0, 0.0, 0.9418, 1.0, 0.06998, 1.0, 1.091e-06, 1.0, 0.0, 2.98e-08, 1.0, 0.0, 1.0, 1.0, 0.5, 5.104e-08, 0.5, 0.6206, 1.315e-07, 0.6206, 0.0, 0.0, 0.0, 0.0, 0.0, 0.0, 0.0, 0.0, 0.0, 0.0, 0.0, 0.0, 0.0, 0.0, 0.0, 0.0, 0.0, 0.0, 0.0, 0.0, 0.0, 0.0, 0.0, 0.0, 0.0, 0.0, 0.0, 0.0, 0.0, 0.0, 0.0, 0.0, 0.0, 0.0, 0.0, 0.0, 0.0, 0.0, 0.0, 0.0, 0.0, 0.0, 0.0, 0.0, 0.0, 0.0, 0.0, 0.0, 0.0, 0.0, 0.0, 0.0, 0.0, 0.0, 0.0, 0.0, 0.0, 0.0, 0.0, 0.0, 0.0, 0.0, 0.0, 0.0, 0.0, 0.0, 0.0, 0.0, 0.0, 0.0, 0.0, 0.0, 0.0, 0.0, 0.0, 0.0, 0.0, 0.0, 0.0, 0.0, 0.0, 0.0, 1.0, 0.0, 1.0, 1.0, 9.703e-08, 1.0, 0.0, 8.795e-08, 0.0, 0.0, 0.0, 0.0, 0.0, 0.0, 0.0, 0.0, 0.0, 0.0, 0.0, 0.0, 0.0, 0.0, 0.0, 0.0, 0.0, 0.0, 0.0, 0.0, 0.0, 0.0, 0.0, 0.0, 1.691e-07, 0.8268, 0.0, 0.7982, 1.86e-06, 0.6391, 1.86e-06, 0.6068, 1.015e-06, 0.385, 1.015e-06, 0.3551, 1.86e-06, 0.1978, 1.691e-06, 0.1721, 1.522e-06, 0.01689, 1.691e-06, 0.0, 1.0, 3.087e-08, 1.0, 1.0, 3.383e-07, 1.0, 5.074e-07, 0.9849, 0.0, 0.0, 0.0, 0.0, 0.0, 0.0, 0.0, 0.0, 0.0, 0.0, 0.0, 0.0, 0.0, 0.0, 0.0, 0.0, 0.0, 0.0, 0.0, 0.0, 0.0, 0.0, 0.0, 0.0, 0.0, 0.0, 0.0, 0.0, 0.0, 0.0, 0.0, 0.0, 0.0, 0.0, 0.0, 0.0, 0.0, 0.0, 0.0, 0.0, 0.0, 0.0, 0.0, 0.0, 0.0, 0.0, 0.0, 0.0, 0.0, 0.0, 0.0, 0.0, 0.0, 0.0, 0.0, 0.0, 0.0, 0.0, 0.0, 0.0, 0.0, 0.0, 0.0, 0.0, 0.0, 0.0, 0.0, 0.0, 0.0, 0.0, 0.0, 0.0, 1.367e-06, 1.0, 0.0, 1.279e-07, 1.0, 0.0, 1.0, 1.0, 0.0, 0.0, 0.0, 0.0, 0.0, 0.0, 0.0, 0.0, 0.0, 0.0, 0.0, 0.0, 0.0, 0.0, 0.0, 0.0, 0.07379, 1.0, 0.07379, 0.0, 0.1453, 0.0, 0.1453, 0.01859, 0.1453, 0.9841, 0.1453, 1.0, 0.0, 0.0, 0.0, 0.0, 0.0, 0.0, 0.0, 0.0, 0.0, 0.0, 0.0, 0.0, 0.0, 0.0, 0.0, 0.0, 0.0, 0.0, 0.0, 0.0, 0.0, 0.0, 0.0, 0.0, 0.0, 0.0, 0.0, 0.0, 0.0, 0.0, 0.0, 0.0, 0.0, 0.0, 0.0, 0.0, 0.0, 0.0, 0.0, 0.0, 0.5, 0.6996, 0.5, 0.0, 0.0, 0.0, 0.0, 0.0, 0.0, 0.0, 0.0, 0.0, 0.0, 0.0, 0.0, 0.0, 0.0, 0.0, 0.0, 0.0, 0.0, 0.0, 0.0, 0.0, 1.0, 1.0, 0.0, 1.0, 0.0, 7.933e-08, 1.0, 0.0, 0.0, 0.0, 0.0, 0.0, 0.0, 0.0, 0.0, 0.0, 0.0, 0.0, 0.0, 0.0, 0.0, 0.0, 0.0, 0.0, 0.0, 0.0, 0.0, 0.0, 0.0, 0.0, 0.0, 0.0, 0.0, 0.0, 0.0, 0.0, 0.0, 0.0, 0.0, 0.0, 0.0, 0.0, 0.0, 0.0, 0.0, 0.0, 0.0, 0.0, 0.0, 0.0, 0.0, 0.0, 0.0, 0.0, 0.0, 0.0, 0.0, 0.0, 0.0, 0.0, 0.0, 0.0, 0.0, 0.0, 0.0, 0.0, 0.0, 0.0, 0.0, 0.0, 0.0, 0.0, 0.0, 0.0, 0.0, 0.0, 0.0, 0.0, 0.0, 0.0, 0.0, 0.0, 0.0, 0.0, 0.0, 0.0, 0.0, 0.0, 0.0, 0.0, 0.0, 0.0, 0.0, 0.0, 0.0, 0.0, 0.0, 0.0, 0.0, 0.0, 0.0, 0.0, 0.0, 0.0, 0.0, 0.0, 0.0, 0.0, 0.0, 0.0, 0.0, 0.0, 0.0, 0.0, 0.0, 0.0, 0.0, 0.0, 0.0, 0.0, 0.0, 1.0, 3.977e-07, 7.933e-08, 1.0, 0.0, 1.0, 1.0, 0.0, 0.0, 0.0, 0.0, 0.0, 0.0, 0.0, 0.0, 0.0, 0.0, 0.0, 0.0, 0.0, 0.0, 0.0, 0.0, 0.0, 0.0, 0.0, 0.0, 0.0, 0.0, 0.0, 0.0, 0.0, 0.0, 0.0, 0.0, 0.0, 0.0, 0.0, 0.0, 0.0, 0.0, 0.0, 0.0, 0.0, 0.0, 0.0, 0.0, 0.5, 0.0, 1.0, 0.0, 1.0, 0.612, 0.5, 0.612, 0.0, 0.0, 0.0, 0.0, 0.0, 0.0, 0.0, 0.0, 0.0, 0.0, 0.0, 0.0, 0.0, 0.0, 0.0, 0.0, 0.0, 0.0, 0.0, 0.0, 0.0, 0.0, 0.0, 0.0, 0.0, 0.0, 0.0, 0.0, 0.0, 0.0, 0.0, 0.0, 0.0, 0.0, 0.0, 0.0, 0.0, 0.0, 0.0, 0.0, 0.0, 0.0, 0.0, 0.0, 0.0, 0.0, 0.0, 0.0, 0.0, 0.0, 0.0, 0.0, 0.0, 0.0, 0.0, 0.0, 0.0, 0.0, 0.0, 0.0, 0.0, 0.0, 0.0, 0.0, 0.0, 0.0, 0.0, 0.0, 0.0, 0.0, 0.0, 0.0, 0.0, 0.0, 0.0, 0.0, 0.0, 0.0, 0.0, 0.0, 0.0, 0.0, 0.0, 0.0, 0.0, 0.0, 0.0, 0.0, 0.7274, 0.0, 0.7274, 1.0, 0.0, 1.0, 4.093e-06, 0.0, 0.2266, 0.0, 1.0, 0.4285, 1.0, 1.0, 0.9486, 1.0, 0.8626, 1.0, 0.819, 1.0, 0.5493, 1.0, 0.509, 1.0, 0.2795, 1.0, 0.2266, 1.0, 2.086e-07, 1.0, 0.0, 0.0, 1.0, 0.0, 1.0, 0.25, 0.0, 0.25, 0.0, 0.0, 0.0, 1.0, 0.0, 0.0, 1.0, 3.302e-07, 1.0, 1.0, 1.0, 0.01859, 1.0, 0.0, 1.0, 0.1046, 0.7295, 0.1046, 1.0, 0.0, 0.7295, 0.0, 1.0, 0.1046, 0.8283, 0.5207, 1.0, 0.01859, 0.7105, 0.5207, 1.0, 0.3982, 1.0, 0.381, 0.9664, 0.05958, 0.926, 0.05958, 1.0, 0.25, 1.0, 0.3982, 0.0, 0.25, 0.588, 0.0, 0.4654, 0.0, 1.0, 0.381, 1.0, 0.6267, 1.0, 0.6124, 1.0, 0.05958, 0.9664, 0.05958, 0.3429, 6.85e-08, 0.2203, 0.0, 1.0, 0.6124, 0.7105, 0.5207, 1.0, 0.6267, 0.588, 0.5207, 1.0, 1.0, 1.0, 0.9841, 0.8283, 1.0, 0.8656, 1.0, 0.09773, 1.37e-07, 1.0, 1.0, 0.2203, 0.0, 1.0, 0.0, 0.0, 1.315e-07, 1.0, 0.9841])
me_cube.materials.append(mat_terminalconsole3black)
me_cube.materials.append(mat_term3computer1)
me_cube.materials.append(mat_term3computer2)
me_cube.materials.append(mat_term3computer3)
me_cube.materials.append(mat_term3beam)
me_cube.materials.append(mat_term3computer_switch)
me_cube.materials.append(mat_term3wallplate)
me_cube.use_remesh_preserve_volume = False
me_cube.use_remesh_preserve_attributes = False
me_cube.use_mirror_vertex_groups = False
me_cube.update()

# ---- objects
ob_cube = bpy.data.objects.new('Cube', me_cube)
ob_camera = bpy.data.objects.new('Camera', cam_camera)

# ---- transforms, parenting, visibility, modifiers, constraints
ob_cube.location = (0.0526, 0.4781, 2.902)
ob_cube.scale = (5.0, 1.25, 1.0)
ob_cube.lock_rotations_4d = False
ob_cube.empty_display_type = 'ARROWS'
ob_cube.lineart.crease_threshold = 0.0
ob_camera.location = (7.481, -6.508, 5.344)
ob_camera.rotation_euler = (1.109, 0.0, 0.8149)
ob_camera.lock_rotations_4d = False
ob_camera.empty_display_type = 'ARROWS'
ob_camera.color = (0.0, 0.0, 0.0, 0.0)
ob_camera.display_type = 'WIRE'
ob_camera.lineart.crease_threshold = 0.0

# ---- collection membership
col_collection_1.objects.link(ob_cube)
col_collection_1.objects.link(ob_camera)

# ---- scene / render settings (as saved in the file)
scene.camera = ob_camera
scene.frame_start = 1; scene.frame_end = 250; scene.frame_set(1)
scene.render.engine = 'CYCLES'
scene.render.resolution_percentage = 50
scene.render.dither_intensity = 0.0
scene.cycles.use_denoising = False
scene.cycles.samples = 128
scene.cycles.sampling_pattern = 'TABULATED_SOBOL'
scene.cycles.light_sampling_threshold = 0.0
scene.cycles.use_adaptive_sampling = False
scene.cycles.use_light_tree = False
scene.cycles.blur_glossy = 0.0
scene.cycles.sample_clamp_indirect = 0.0
scene.view_settings.view_transform = 'Standard'
bpy.context.view_layer.update()

# ---- added for rendering (the .blend has no usable light): sun
light_auto_sun = bpy.data.lights.new('AutoSun', 'SUN')
light_auto_sun.energy = 3.0
light_auto_sun.angle = 0.0523599
ob_auto_sun = bpy.data.objects.new('AutoSun', light_auto_sun)
scene.collection.objects.link(ob_auto_sun)
ob_auto_sun.rotation_euler = (0.872665, 0.174533, 0.523599)
bpy.context.view_layer.update()
